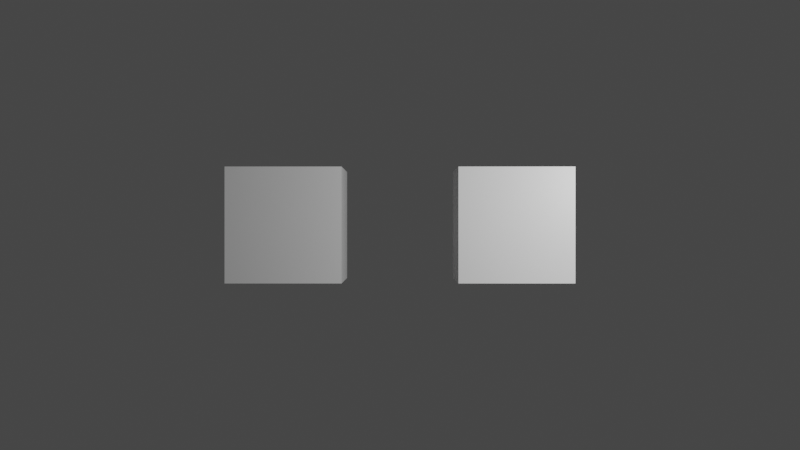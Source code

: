 # Source: test.blend  (saved by Blender 2.80.75; exported with 4.5.12 LTS)
import bpy
from mathutils import Matrix  # noqa: F401  (used for matrix-valued properties, if any)

bpy.ops.wm.read_factory_settings(use_empty=True)
scene = bpy.context.scene
scene.name = 'Scene'

# ---- collections
col_collection = bpy.data.collections.new('Collection'); scene.collection.children.link(col_collection)

# ---- materials (node trees are filled in below, after node groups)
mat_material = bpy.data.materials.new('Material')
mat_material.alpha_threshold = 0.0
mat_material.use_transparent_shadow = False
mat_material.line_color = (0.0, 0.0, 0.0, 1.0)

# ---- material node trees
mat_material.use_nodes = True; mat_material.node_tree.nodes.clear()
_N = mat_material.node_tree.nodes; _L = mat_material.node_tree.links
n0 = _N.new('ShaderNodeOutputMaterial'); n0.name = 'Material Output'; n0.location = (300, 300)
n1 = _N.new('ShaderNodeBsdfPrincipled'); n1.name = 'Principled BSDF'; n1.location = (10, 300)
n1.distribution = 'GGX'
n1.subsurface_method = 'BURLEY'
n1.inputs[2].default_value = 0.4
n1.inputs[3].default_value = 1.45
n1.inputs[27].default_value = (0.0, 0.0, 0.0, 1.0)
n1.inputs[28].default_value = 1.0
_L.new(n1.outputs[0], n0.inputs[0])
n0.is_active_output = True

# ---- world
world_world = bpy.data.worlds.new('World'); scene.world = world_world
world_world.use_nodes = True; world_world.node_tree.nodes.clear()
_N = world_world.node_tree.nodes; _L = world_world.node_tree.links
n0 = _N.new('ShaderNodeOutputWorld'); n0.name = 'World Output'; n0.location = (300, 300)
n1 = _N.new('ShaderNodeBackground'); n1.name = 'Background'; n1.location = (10, 300)
n1.inputs[0].default_value = (0.05088, 0.05088, 0.05088, 1.0)
_L.new(n1.outputs[0], n0.inputs[0])
n0.is_active_output = True
world_world.color = (0.05088, 0.05088, 0.05088)
world_world.use_sun_shadow = False
world_world.sun_shadow_jitter_overblur = 0.0

# ---- cameras
cam_camera = bpy.data.cameras.new('Camera')
cam_camera.clip_end = 100.0
cam_camera.ortho_scale = 7.314

# ---- lights
light_light = bpy.data.lights.new('Light', 'POINT')
light_light.transmission_factor = 0.0
light_light.energy = 1000.0
light_light.shadow_soft_size = 0.1
light_light.shadow_maximum_resolution = 0.006
light_light.use_absolute_resolution = True

# ---- meshes
me_cube = bpy.data.meshes.new('Cube')
me_cube.from_pydata([(1.0, 1.0, 1.0), (1.0, 1.0, -1.0), (1.0, -1.0, 1.0), (1.0, -1.0, -1.0), (-1.0, 1.0, 1.0), (-1.0, 1.0, -1.0), (-1.0, -1.0, 1.0), (-1.0, -1.0, -1.0)], [], [(0, 4, 6, 2), (3, 2, 6, 7), (7, 6, 4, 5), (5, 1, 3, 7), (1, 0, 2, 3), (5, 4, 0, 1)])
_uv = me_cube.uv_layers.new(name='UVMap')
_uv.uv.foreach_set('vector', [0.375, 0.0, 0.625, 0.0, 0.625, 0.25, 0.375, 0.25, 0.375, 0.25, 0.625, 0.25, 0.625, 0.5, 0.375, 0.5, 0.375, 0.5, 0.625, 0.5, 0.625, 0.75, 0.375, 0.75, 0.375, 0.75, 0.625, 0.75, 0.625, 1.0, 0.375, 1.0, 0.125, 0.5, 0.375, 0.5, 0.375, 0.75, 0.125, 0.75, 0.625, 0.5, 0.875, 0.5, 0.875, 0.75, 0.625, 0.75])
me_cube.materials.append(mat_material)
me_cube.use_remesh_preserve_volume = False
me_cube.use_remesh_preserve_attributes = False
me_cube.use_mirror_vertex_groups = False
me_cube.update()
me_cube_001 = bpy.data.meshes.new('Cube.001')
me_cube_001.from_pydata([(1.0, 1.0, 1.0), (1.0, 1.0, -1.0), (1.0, -1.0, 1.0), (1.0, -1.0, -1.0), (-1.0, 1.0, 1.0), (-1.0, 1.0, -1.0), (-1.0, -1.0, 1.0), (-1.0, -1.0, -1.0)], [], [(0, 4, 6, 2), (3, 2, 6, 7), (7, 6, 4, 5), (5, 1, 3, 7), (1, 0, 2, 3), (5, 4, 0, 1)])
_uv = me_cube_001.uv_layers.new(name='UVMap')
_uv.uv.foreach_set('vector', [0.375, 0.0, 0.625, 0.0, 0.625, 0.25, 0.375, 0.25, 0.375, 0.25, 0.625, 0.25, 0.625, 0.5, 0.375, 0.5, 0.375, 0.5, 0.625, 0.5, 0.625, 0.75, 0.375, 0.75, 0.375, 0.75, 0.625, 0.75, 0.625, 1.0, 0.375, 1.0, 0.125, 0.5, 0.375, 0.5, 0.375, 0.75, 0.125, 0.75, 0.625, 0.5, 0.875, 0.5, 0.875, 0.75, 0.625, 0.75])
me_cube_001.materials.append(mat_material)
me_cube_001.use_remesh_preserve_volume = False
me_cube_001.use_remesh_preserve_attributes = False
me_cube_001.use_mirror_vertex_groups = False
me_cube_001.update()
me_cube_002 = bpy.data.meshes.new('Cube.002')
me_cube_002.from_pydata([(1.0, 1.0, 1.0), (1.0, 1.0, -1.0), (1.0, -1.0, 1.0), (1.0, -1.0, -1.0), (-1.0, 1.0, 1.0), (-1.0, 1.0, -1.0), (-1.0, -1.0, 1.0), (-1.0, -1.0, -1.0)], [], [(0, 4, 6, 2), (3, 2, 6, 7), (7, 6, 4, 5), (5, 1, 3, 7), (1, 0, 2, 3), (5, 4, 0, 1)])
_uv = me_cube_002.uv_layers.new(name='UVMap')
_uv.uv.foreach_set('vector', [0.375, 0.0, 0.625, 0.0, 0.625, 0.25, 0.375, 0.25, 0.375, 0.25, 0.625, 0.25, 0.625, 0.5, 0.375, 0.5, 0.375, 0.5, 0.625, 0.5, 0.625, 0.75, 0.375, 0.75, 0.375, 0.75, 0.625, 0.75, 0.625, 1.0, 0.375, 1.0, 0.125, 0.5, 0.375, 0.5, 0.375, 0.75, 0.125, 0.75, 0.625, 0.5, 0.875, 0.5, 0.875, 0.75, 0.625, 0.75])
me_cube_002.materials.append(mat_material)
me_cube_002.use_remesh_preserve_volume = False
me_cube_002.use_remesh_preserve_attributes = False
me_cube_002.use_mirror_vertex_groups = False
me_cube_002.update()

# ---- objects
ob_obj1 = bpy.data.objects.new('Obj1', me_cube)
ob_light = bpy.data.objects.new('Light', light_light)
ob_camera = bpy.data.objects.new('Camera', cam_camera)
ob_obj2 = bpy.data.objects.new('Obj2', me_cube_001)
ob_nonvisibleobj = bpy.data.objects.new('NonVisibleObj', me_cube_002)

# ---- transforms, parenting, visibility, modifiers, constraints
ob_obj1.location = (2.0, 0.0, 0.0)
ob_obj1.lock_rotations_4d = False
ob_obj1.empty_display_type = 'ARROWS'
ob_obj1.lineart.crease_threshold = 0.0
ob_light.location = (4.076, 1.005, 5.904)
ob_light.rotation_euler = (0.6503, 0.05522, 1.866)
ob_light.lock_rotations_4d = False
ob_light.empty_display_type = 'ARROWS'
ob_light.color = (0.0, 0.0, 0.0, 0.0)
ob_light.lineart.crease_threshold = 0.0
ob_camera.location = (0.0, 0.0, 20.0)
ob_camera.lock_rotations_4d = False
ob_camera.empty_display_type = 'ARROWS'
ob_camera.color = (0.0, 0.0, 0.0, 0.0)
ob_camera.display_type = 'WIRE'
ob_camera.lineart.crease_threshold = 0.0
ob_obj2.location = (-2.0, 0.0, 0.0)
ob_obj2.lock_rotations_4d = False
ob_obj2.empty_display_type = 'ARROWS'
ob_obj2.lineart.crease_threshold = 0.0
ob_nonvisibleobj.location = (13.92, 7.764, 2.164)
ob_nonvisibleobj.lock_rotations_4d = False
ob_nonvisibleobj.empty_display_type = 'ARROWS'
ob_nonvisibleobj.lineart.crease_threshold = 0.0

# ---- collection membership
col_collection.objects.link(ob_obj1)
col_collection.objects.link(ob_light)
col_collection.objects.link(ob_camera)
col_collection.objects.link(ob_obj2)
col_collection.objects.link(ob_nonvisibleobj)

# ---- scene / render settings (as saved in the file)
scene.camera = ob_camera
scene.frame_start = 1; scene.frame_end = 250; scene.frame_set(1)
scene.render.engine = 'BLENDER_EEVEE_NEXT'
scene.cycles.use_denoising = False
scene.cycles.samples = 128
scene.cycles.sampling_pattern = 'TABULATED_SOBOL'
scene.cycles.use_adaptive_sampling = False
scene.cycles.use_light_tree = False
scene.view_settings.view_transform = 'Filmic'
bpy.context.view_layer.update()
